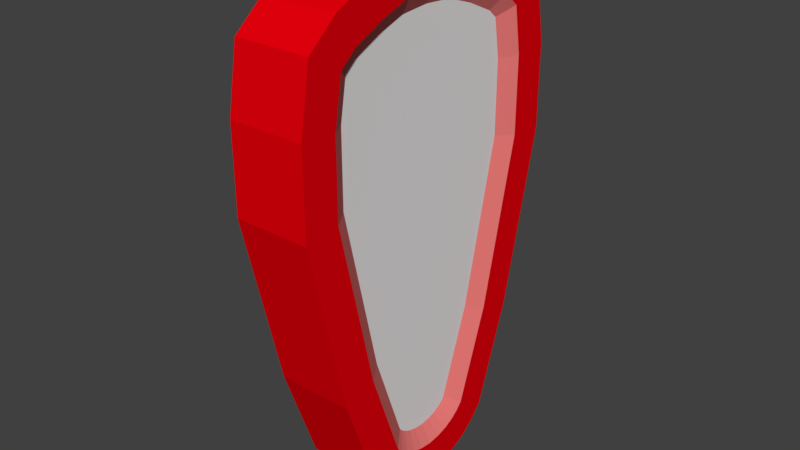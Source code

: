 # Source: PowerUpStrongShield.blend  (saved by Blender 2.78.0; exported with 4.5.12 LTS)
import bpy
from mathutils import Matrix  # noqa: F401  (used for matrix-valued properties, if any)

bpy.ops.wm.read_factory_settings(use_empty=True)
scene = bpy.context.scene
scene.name = 'Scene'

# ---- collections
col_collection_1 = bpy.data.collections.new('Collection 1'); scene.collection.children.link(col_collection_1)

# ---- materials (node trees are filled in below, after node groups)
mat_material_002 = bpy.data.materials.new('Material.002')
mat_material_002.alpha_threshold = 0.0
mat_material_002.use_transparent_shadow = False
mat_material_002.diffuse_color = (0.8, 0.0, 0.003908, 1.0)
mat_material_002.roughness = 0.5
mat_material_003 = bpy.data.materials.new('Material.003')
mat_material_003.alpha_threshold = 0.0
mat_material_003.use_transparent_shadow = False
mat_material_003.diffuse_color = (0.8, 0.1878, 0.1781, 1.0)
mat_material_003.roughness = 0.5
mat_material_004 = bpy.data.materials.new('Material.004')
mat_material_004.alpha_threshold = 0.0
mat_material_004.use_transparent_shadow = False
mat_material_004.diffuse_color = (0.8, 0.7761, 0.7761, 1.0)
mat_material_004.roughness = 0.5

# ---- material node trees

# ---- world
world_world = bpy.data.worlds.new('World'); scene.world = world_world
world_world.color = (0.05088, 0.05088, 0.05088)
world_world.use_sun_shadow = False
world_world.sun_shadow_jitter_overblur = 0.0
world_world.cycles.sampling_method = 'MANUAL'

# ---- meshes
me_cube = bpy.data.meshes.new('Cube')
me_cube.from_pydata([(0.4576, -2.297, 1.205), (-1.0, -0.8437, 8.45), (-1.0, -0.4437, -1.495), (-1.0, -2.297, 1.205), (0.4576, -3.07, 4.54), (0.4576, -0.8437, 8.45), (0.4576, -0.4437, -1.495), (-1.0, -3.07, 4.54), (0.4576, -0.1187, -1.53), (-1.0, -0.1187, -1.53), (0.4576, -0.1187, 8.504), (-1.0, -0.1187, 8.504), (-1.0, -0.7687, -1.407), (-1.0, -1.569, 8.204), (0.4576, -0.7687, -1.407), (0.4576, -1.569, 8.204), (-1.0, -1.094, -1.249), (-1.0, -2.294, 7.873), (0.4576, -1.094, -1.249), (0.4576, -2.294, 7.873), (-1.0, -1.354, -1.05), (-1.0, -2.874, 7.384), (0.4576, -1.354, -1.05), (0.4576, -2.874, 7.384), (-1.0, -1.601, -0.7665), (-1.0, -3.075, 6.168), (0.4576, -1.601, -0.7665), (0.4576, -3.075, 6.168), (0.4576, 2.178, 1.205), (-1.0, 0.725, 8.45), (-1.0, 0.325, -1.495), (-1.0, 2.178, 1.205), (0.4576, 2.952, 4.54), (0.4576, 0.725, 8.45), (0.4576, 0.325, -1.495), (-1.0, 2.952, 4.54), (0.4576, 0.0, -1.53), (-1.0, 2.384e-07, -1.53), (0.4576, -7.153e-07, 8.504), (-1.0, 0.0, 8.504), (-1.0, 0.65, -1.407), (-1.0, 1.45, 8.204), (0.4576, 0.65, -1.407), (0.4576, 1.45, 8.204), (-1.0, 0.975, -1.249), (-1.0, 2.175, 7.873), (0.4576, 0.975, -1.249), (0.4576, 2.175, 7.873), (-1.0, 1.235, -1.05), (-1.0, 2.755, 7.384), (0.4576, 1.235, -1.05), (0.4576, 2.755, 7.384), (-1.0, 1.483, -0.7665), (-1.0, 2.957, 6.168), (0.4576, 1.483, -0.7665), (0.4576, 2.957, 6.168), (0.4576, -1.628, 1.4), (-1.0, -0.7038, 7.762), (-1.0, -0.3148, -0.8083), (-1.0, -1.628, 1.4), (0.4576, -2.374, 4.62), (0.4576, -0.7038, 7.762), (0.4576, -0.3148, -0.8083), (-1.0, -2.374, 4.62), (0.4576, -0.08097, -0.8337), (-1.0, -0.08097, -0.8337), (0.4576, -0.09287, 7.808), (-1.0, -0.09287, 7.808), (-1.0, -0.5234, -0.7522), (-1.0, -1.311, 7.556), (0.4576, -0.5234, -0.7522), (0.4576, -1.311, 7.556), (-1.0, -0.7258, -0.6536), (-1.0, -1.917, 7.279), (0.4576, -0.7258, -0.6536), (0.4576, -1.917, 7.279), (-1.0, -0.8752, -0.5391), (-1.0, -2.229, 7.017), (0.4576, -0.8752, -0.5391), (0.4576, -2.229, 7.017), (-1.0, -0.9893, -0.4087), (-1.0, -2.379, 6.112), (0.4576, -0.9893, -0.4087), (0.4576, -2.379, 6.112), (0.4576, 1.509, 1.4), (-1.0, 0.5851, 7.762), (-1.0, 0.1961, -0.8083), (-1.0, 1.509, 1.4), (0.4576, 2.256, 4.62), (0.4576, 0.5851, 7.762), (0.4576, 0.1961, -0.8083), (-1.0, 2.256, 4.62), (0.4576, -0.0377, -0.8337), (-1.0, -0.0377, -0.8337), (0.4576, -0.02579, 7.808), (-1.0, -0.02579, 7.808), (-1.0, 0.4048, -0.7522), (-1.0, 1.193, 7.556), (0.4576, 0.4048, -0.7522), (0.4576, 1.193, 7.556), (-1.0, 0.6071, -0.6536), (-1.0, 1.799, 7.279), (0.4576, 0.6071, -0.6536), (0.4576, 1.799, 7.279), (-1.0, 0.7565, -0.5391), (-1.0, 2.11, 7.017), (0.4576, 0.7565, -0.5391), (0.4576, 2.11, 7.017), (-1.0, 0.8706, -0.4087), (-1.0, 2.26, 6.112), (0.4576, 0.8706, -0.4087), (0.4576, 2.26, 6.112), (0.2576, -1.307, 1.493), (-0.8, -0.6367, 7.433), (-0.8, -0.253, -0.4794), (-0.8, -1.307, 1.493), (0.2576, -2.041, 4.659), (0.2576, -0.6367, 7.433), (0.2576, -0.253, -0.4794), (-0.8, -2.041, 4.659), (0.2576, -0.0629, -0.5001), (-0.8, -0.0629, -0.5001), (0.2576, -0.08052, 7.474), (-0.8, -0.08052, 7.474), (-0.8, -0.4059, -0.4382), (-0.8, -1.188, 7.246), (0.2576, -0.4059, -0.4382), (0.2576, -1.188, 7.246), (-0.8, -0.5495, -0.3683), (-0.8, -1.737, 6.995), (0.2576, -0.5495, -0.3683), (0.2576, -1.737, 6.995), (-0.8, -0.6459, -0.2944), (-0.8, -1.92, 6.841), (0.2576, -0.6459, -0.2944), (0.2576, -1.92, 6.841), (-0.8, -0.696, -0.2372), (-0.8, -2.045, 6.085), (0.2576, -0.696, -0.2372), (0.2576, -2.045, 6.085), (0.2576, 1.188, 1.493), (-0.8, 0.5181, 7.433), (-0.8, 0.1344, -0.4794), (-0.8, 1.188, 1.493), (0.2576, 1.922, 4.659), (0.2576, 0.5181, 7.433), (0.2576, 0.1344, -0.4794), (-0.8, 1.922, 4.659), (0.2576, -0.05576, -0.5001), (-0.8, -0.05576, -0.5001), (0.2576, -0.03815, 7.474), (-0.8, -0.03814, 7.474), (-0.8, 0.2872, -0.4382), (-0.8, 1.07, 7.246), (0.2576, 0.2872, -0.4382), (0.2576, 1.07, 7.246), (-0.8, 0.4308, -0.3683), (-0.8, 1.619, 6.995), (0.2576, 0.4308, -0.3683), (0.2576, 1.619, 6.995), (-0.8, 0.5273, -0.2944), (-0.8, 1.801, 6.841), (0.2576, 0.5273, -0.2944), (0.2576, 1.801, 6.841), (-0.8, 0.5773, -0.2372), (-0.8, 1.926, 6.085), (0.2576, 0.5773, -0.2372), (0.2576, 1.926, 6.085)], [], [(15, 5, 1, 13), (14, 12, 2, 6), (4, 7, 3, 0), (38, 39, 11, 10), (5, 10, 11, 1), (6, 2, 9, 8), (18, 16, 12, 14), (19, 15, 13, 17), (23, 19, 17, 21), (22, 20, 16, 18), (26, 24, 20, 22), (27, 23, 21, 25), (4, 27, 25, 7), (0, 3, 24, 26), (43, 41, 29, 33), (42, 34, 30, 40), (32, 28, 31, 35), (9, 37, 36, 8), (33, 29, 39, 38), (34, 36, 37, 30), (46, 42, 40, 44), (47, 45, 41, 43), (51, 49, 45, 47), (50, 46, 44, 48), (54, 50, 48, 52), (55, 53, 49, 51), (32, 35, 53, 55), (28, 54, 52, 31), (7, 63, 59, 3), (43, 33, 89, 99), (22, 78, 82, 26), (54, 28, 84, 110), (20, 76, 72, 16), (52, 48, 104, 108), (15, 71, 61, 5), (25, 81, 63, 7), (36, 92, 64, 8), (24, 80, 76, 20), (39, 95, 67, 11), (47, 43, 99, 103), (6, 62, 70, 14), (29, 41, 97, 85), (26, 82, 56, 0), (1, 57, 69, 13), (41, 45, 101, 97), (19, 75, 71, 15), (51, 47, 103, 107), (39, 29, 85, 95), (31, 52, 108, 87), (23, 79, 75, 19), (55, 51, 107, 111), (13, 69, 73, 17), (45, 49, 105, 101), (3, 59, 80, 24), (36, 34, 90, 92), (30, 37, 93, 86), (17, 73, 77, 21), (49, 53, 109, 105), (2, 58, 65, 9), (9, 65, 93, 37), (11, 67, 57, 1), (33, 38, 94, 89), (27, 83, 79, 23), (32, 55, 111, 88), (5, 61, 66, 10), (40, 30, 86, 96), (8, 64, 62, 6), (4, 60, 83, 27), (21, 77, 81, 25), (10, 66, 94, 38), (42, 46, 102, 98), (28, 32, 88, 84), (14, 70, 74, 18), (46, 50, 106, 102), (12, 68, 58, 2), (44, 40, 96, 100), (35, 31, 87, 91), (16, 72, 68, 12), (48, 44, 100, 104), (53, 35, 91, 109), (0, 56, 60, 4), (18, 74, 78, 22), (50, 54, 110, 106), (34, 42, 98, 90), (79, 135, 131, 75), (69, 125, 129, 73), (100, 96, 152, 156), (98, 102, 158, 154), (83, 139, 135, 79), (73, 129, 133, 77), (56, 112, 116, 60), (104, 100, 156, 160), (102, 106, 162, 158), (60, 116, 139, 83), (77, 133, 137, 81), (58, 114, 121, 65), (108, 104, 160, 164), (63, 119, 115, 59), (106, 110, 166, 162), (95, 85, 141, 151), (87, 108, 164, 143), (61, 117, 122, 66), (64, 120, 118, 62), (110, 84, 140, 166), (99, 89, 145, 155), (109, 91, 147, 165), (68, 124, 114, 58), (66, 122, 150, 94), (92, 148, 120, 64), (90, 98, 154, 146), (72, 128, 124, 68), (70, 126, 130, 74), (103, 99, 155, 159), (85, 97, 153, 141), (76, 132, 128, 72), (74, 130, 134, 78), (107, 103, 159, 163), (97, 101, 157, 153), (80, 136, 132, 76), (78, 134, 138, 82), (67, 123, 113, 57), (111, 107, 163, 167), (59, 115, 136, 80), (101, 105, 161, 157), (84, 88, 144, 140), (82, 138, 112, 56), (71, 127, 117, 61), (88, 111, 167, 144), (81, 137, 119, 63), (105, 109, 165, 161), (86, 93, 149, 142), (91, 87, 143, 147), (95, 151, 123, 67), (62, 118, 126, 70), (89, 94, 150, 145), (92, 90, 146, 148), (75, 131, 127, 71), (57, 113, 125, 69), (96, 86, 142, 152), (65, 121, 149, 93), (116, 112, 138, 134, 130, 126, 118, 120, 148, 146, 154, 158, 162, 166, 140, 144, 167, 163, 159, 155, 145, 150, 122, 117, 127, 131, 135, 139), (136, 115, 119, 137, 133, 129, 125, 113, 123, 151, 141, 153, 157, 161, 165, 147, 143, 164, 160, 156, 152, 142, 149, 121, 114, 124, 128, 132)])
me_cube.polygons.foreach_set('material_index', [0, 0, 0, 0, 0, 0, 0, 0, 0, 0, 0, 0, 0, 0, 0, 0, 0, 0, 0, 0, 0, 0, 0, 0, 0, 0, 0, 0, 0, 0, 0, 0, 0, 0, 0, 0, 0, 0, 0, 0, 0, 0, 0, 0, 0, 0, 0, 0, 0, 0, 0, 0, 0, 0, 0, 0, 0, 0, 0, 0, 0, 0, 0, 0, 0, 0, 0, 0, 0, 0, 0, 0, 0, 0, 0, 0, 0, 0, 0, 0, 0, 0, 0, 0, 1, 1, 1, 1, 1, 1, 1, 1, 1, 1, 1, 1, 1, 1, 1, 1, 1, 1, 1, 1, 1, 1, 1, 1, 1, 1, 1, 1, 1, 1, 1, 1, 1, 1, 1, 1, 1, 1, 1, 1, 1, 1, 1, 1, 1, 1, 1, 1, 1, 1, 1, 1, 1, 1, 1, 1, 2, 2])
me_cube.materials.append(mat_material_002)
me_cube.materials.append(mat_material_003)
me_cube.materials.append(mat_material_004)
me_cube.use_remesh_preserve_volume = False
me_cube.use_remesh_preserve_attributes = False
me_cube.use_mirror_vertex_groups = False
me_cube.update()

# ---- objects
ob_cube = bpy.data.objects.new('Cube', me_cube)

# ---- transforms, parenting, visibility, modifiers, constraints
ob_cube.location = (0.0, 0.0, 0.0)
ob_cube.lock_rotations_4d = False
ob_cube.empty_display_type = 'ARROWS'
ob_cube.lineart.crease_threshold = 0.0

# ---- collection membership
col_collection_1.objects.link(ob_cube)

# ---- scene / render settings (as saved in the file)
scene.frame_start = 1; scene.frame_end = 250; scene.frame_set(0)
scene.render.engine = 'BLENDER_EEVEE_NEXT'
scene.render.resolution_percentage = 50
scene.render.dither_intensity = 0.0
scene.cycles.use_denoising = False
scene.cycles.samples = 128
scene.cycles.sampling_pattern = 'TABULATED_SOBOL'
scene.cycles.light_sampling_threshold = 0.0
scene.cycles.use_adaptive_sampling = False
scene.cycles.use_light_tree = False
scene.cycles.blur_glossy = 0.0
scene.cycles.sample_clamp_indirect = 0.0
scene.view_settings.view_transform = 'Standard'
bpy.context.view_layer.update()

# ---- added for rendering (the .blend has no active camera and no usable light): camera, sun
cam_auto = bpy.data.cameras.new('AutoCamera')
cam_auto.lens = 50.0
cam_auto.sensor_width = 36.0
cam_auto.clip_end = 1000.0
ob_auto_camera = bpy.data.objects.new('AutoCamera', cam_auto)
scene.collection.objects.link(ob_auto_camera)
ob_auto_camera.location = (10.6445, -13.1582, 12.2196)
ob_auto_camera.rotation_euler = (1.09748, -7.21219e-08, 0.694738)
scene.camera = ob_auto_camera
light_auto_sun = bpy.data.lights.new('AutoSun', 'SUN')
light_auto_sun.energy = 3.0
light_auto_sun.angle = 0.0523599
ob_auto_sun = bpy.data.objects.new('AutoSun', light_auto_sun)
scene.collection.objects.link(ob_auto_sun)
ob_auto_sun.rotation_euler = (0.872665, 0.174533, 0.523599)
bpy.context.view_layer.update()
